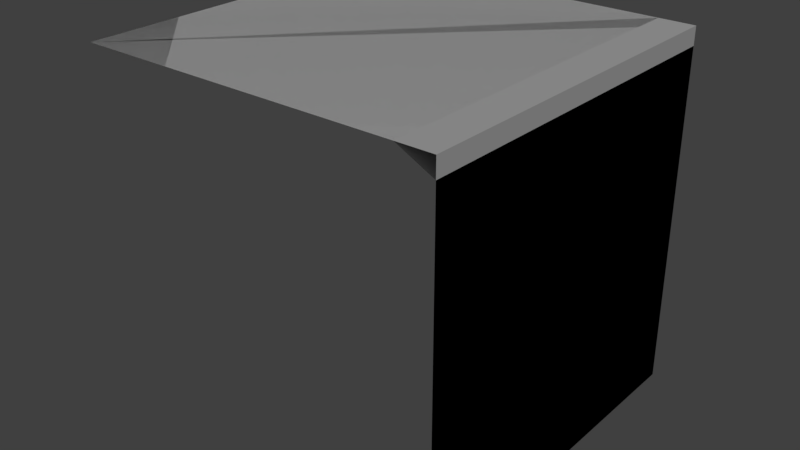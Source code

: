 # Source: grass_side.blend  (saved by Blender 2.79.0; exported with 4.5.12 LTS)
import bpy
from mathutils import Matrix  # noqa: F401  (used for matrix-valued properties, if any)

bpy.ops.wm.read_factory_settings(use_empty=True)
scene = bpy.context.scene
scene.name = 'Scene'

# ---- collections
col_collection_1 = bpy.data.collections.new('Collection 1'); scene.collection.children.link(col_collection_1)

# ---- materials (node trees are filled in below, after node groups)
mat_grass = bpy.data.materials.new('grass')
mat_grass.alpha_threshold = 0.0
mat_grass.use_transparent_shadow = False
mat_grass.roughness = 0.5
mat_grass.specular_intensity = 0.0

# ---- material node trees

# ---- world
world_world = bpy.data.worlds.new('World'); scene.world = world_world
world_world.color = (0.05088, 0.05088, 0.05088)
world_world.use_sun_shadow = False
world_world.sun_shadow_jitter_overblur = 0.0
world_world.cycles.sampling_method = 'MANUAL'

# ---- lights
light_hemi = bpy.data.lights.new('Hemi', 'SUN')
light_hemi.transmission_factor = 0.0
light_hemi.angle = 0.1993
light_hemi.energy = 1.0
light_hemi.shadow_buffer_clip_start = 0.5
light_hemi.shadow_soft_size = 0.1
light_hemi.shadow_cascade_max_distance = 1000.0

# ---- meshes
me_grassside = bpy.data.meshes.new('GrassSide')
me_grassside.from_pydata([(0.8, -1.0, -8.941e-08), (0.8, 1.0, -8.941e-08), (1.0, -1.0, -2.0), (1.0, 1.0, -2.0), (-1.0, -1.0, -8.941e-08), (-1.0, 1.0, -8.941e-08), (1.0, -1.0, -0.1), (1.0, 1.0, -0.1)], [], [(6, 7, 1, 0), (1, 5, 4, 0), (6, 2, 3, 7)])
_uv = me_grassside.uv_layers.new(name='UVMap')
_uv.uv.foreach_set('vector', [0.6667, 0.0124, 0.3333, 0.0124, 0.3333, 0.0349, 0.6667, 0.0349, 0.3333, 0.0349, 0.3333, 0.3333, 0.6667, 0.3333, 0.6667, 0.0349, 0.3094, 0.01156, 0.3095, 0.01983, 0.3095, 0.01983, 0.3094, 0.01156])
me_grassside.materials.append(mat_grass)
me_grassside.use_remesh_preserve_volume = False
me_grassside.use_remesh_preserve_attributes = False
me_grassside.use_mirror_vertex_groups = False
me_grassside.use_paint_bone_selection = False
me_grassside.use_paint_mask = True
me_grassside.update()
me_grasssidecollider = bpy.data.meshes.new('GrassSideCollider')
me_grasssidecollider.from_pydata([(1.0, -1.0, -2.0), (1.0, 1.0, -2.0), (-1.0, -1.0, -8.941e-08), (-1.0, 1.0, -8.941e-08), (1.0, -1.0, 0.0), (1.0, 1.0, 0.0)], [], [(4, 0, 1, 5), (5, 3, 2, 4)])
_uv = me_grasssidecollider.uv_layers.new(name='UVMap')
_uv.uv.foreach_set('vector', [0.3094, 0.01156, 0.3095, 0.01983, 0.3095, 0.01983, 0.3094, 0.01156, 0.3333, 0.0124, 0.3333, 0.3333, 0.6667, 0.3333, 0.6667, 0.0124])
me_grasssidecollider.use_remesh_preserve_volume = False
me_grasssidecollider.use_remesh_preserve_attributes = False
me_grasssidecollider.use_mirror_vertex_groups = False
me_grasssidecollider.use_paint_bone_selection = False
me_grasssidecollider.use_paint_mask = True
me_grasssidecollider.update()

# ---- objects
ob_hemi = bpy.data.objects.new('Hemi', light_hemi)
ob_grassside = bpy.data.objects.new('GrassSide', me_grassside)
ob_grasssidecollider__colonly = bpy.data.objects.new('GrassSideCollider -colonly', me_grasssidecollider)

# ---- transforms, parenting, visibility, modifiers, constraints
ob_hemi.location = (0.0, 0.0, 0.0)
ob_hemi.rotation_euler = (-0.588, 0.4478, -0.281)
ob_hemi.hide_viewport = True
ob_hemi.lineart.crease_threshold = 0.0
ob_grassside.location = (0.0, 0.0, 0.0)
ob_grassside.lineart.crease_threshold = 0.0
ob_grasssidecollider__colonly.parent = ob_grassside
ob_grasssidecollider__colonly.location = (0.0, 0.0, 0.0)
ob_grasssidecollider__colonly.display_type = 'WIRE'
ob_grasssidecollider__colonly.show_wire = True
ob_grasssidecollider__colonly.show_all_edges = True
ob_grasssidecollider__colonly.lineart.crease_threshold = 0.0

# ---- collection membership
col_collection_1.objects.link(ob_hemi)
col_collection_1.objects.link(ob_grassside)
col_collection_1.objects.link(ob_grasssidecollider__colonly)

# ---- scene / render settings (as saved in the file)
scene.frame_start = 1; scene.frame_end = 250; scene.frame_set(1)
scene.render.engine = 'BLENDER_EEVEE_NEXT'
scene.render.resolution_percentage = 50
scene.render.dither_intensity = 0.0
scene.cycles.use_denoising = False
scene.cycles.samples = 128
scene.cycles.sampling_pattern = 'TABULATED_SOBOL'
scene.cycles.use_adaptive_sampling = False
scene.cycles.use_light_tree = False
scene.cycles.blur_glossy = 0.0
scene.cycles.sample_clamp_indirect = 0.0
scene.view_settings.view_transform = 'Standard'
bpy.context.view_layer.update()

# ---- added for rendering (the .blend has no active camera): camera
cam_auto = bpy.data.cameras.new('AutoCamera')
cam_auto.lens = 50.0
cam_auto.sensor_width = 36.0
cam_auto.clip_end = 1000.0
ob_auto_camera = bpy.data.objects.new('AutoCamera', cam_auto)
scene.collection.objects.link(ob_auto_camera)
ob_auto_camera.location = (3.20507, -3.84609, 1.56406)
ob_auto_camera.rotation_euler = (1.09748, -7.21219e-08, 0.694738)
scene.camera = ob_auto_camera
bpy.context.view_layer.update()
